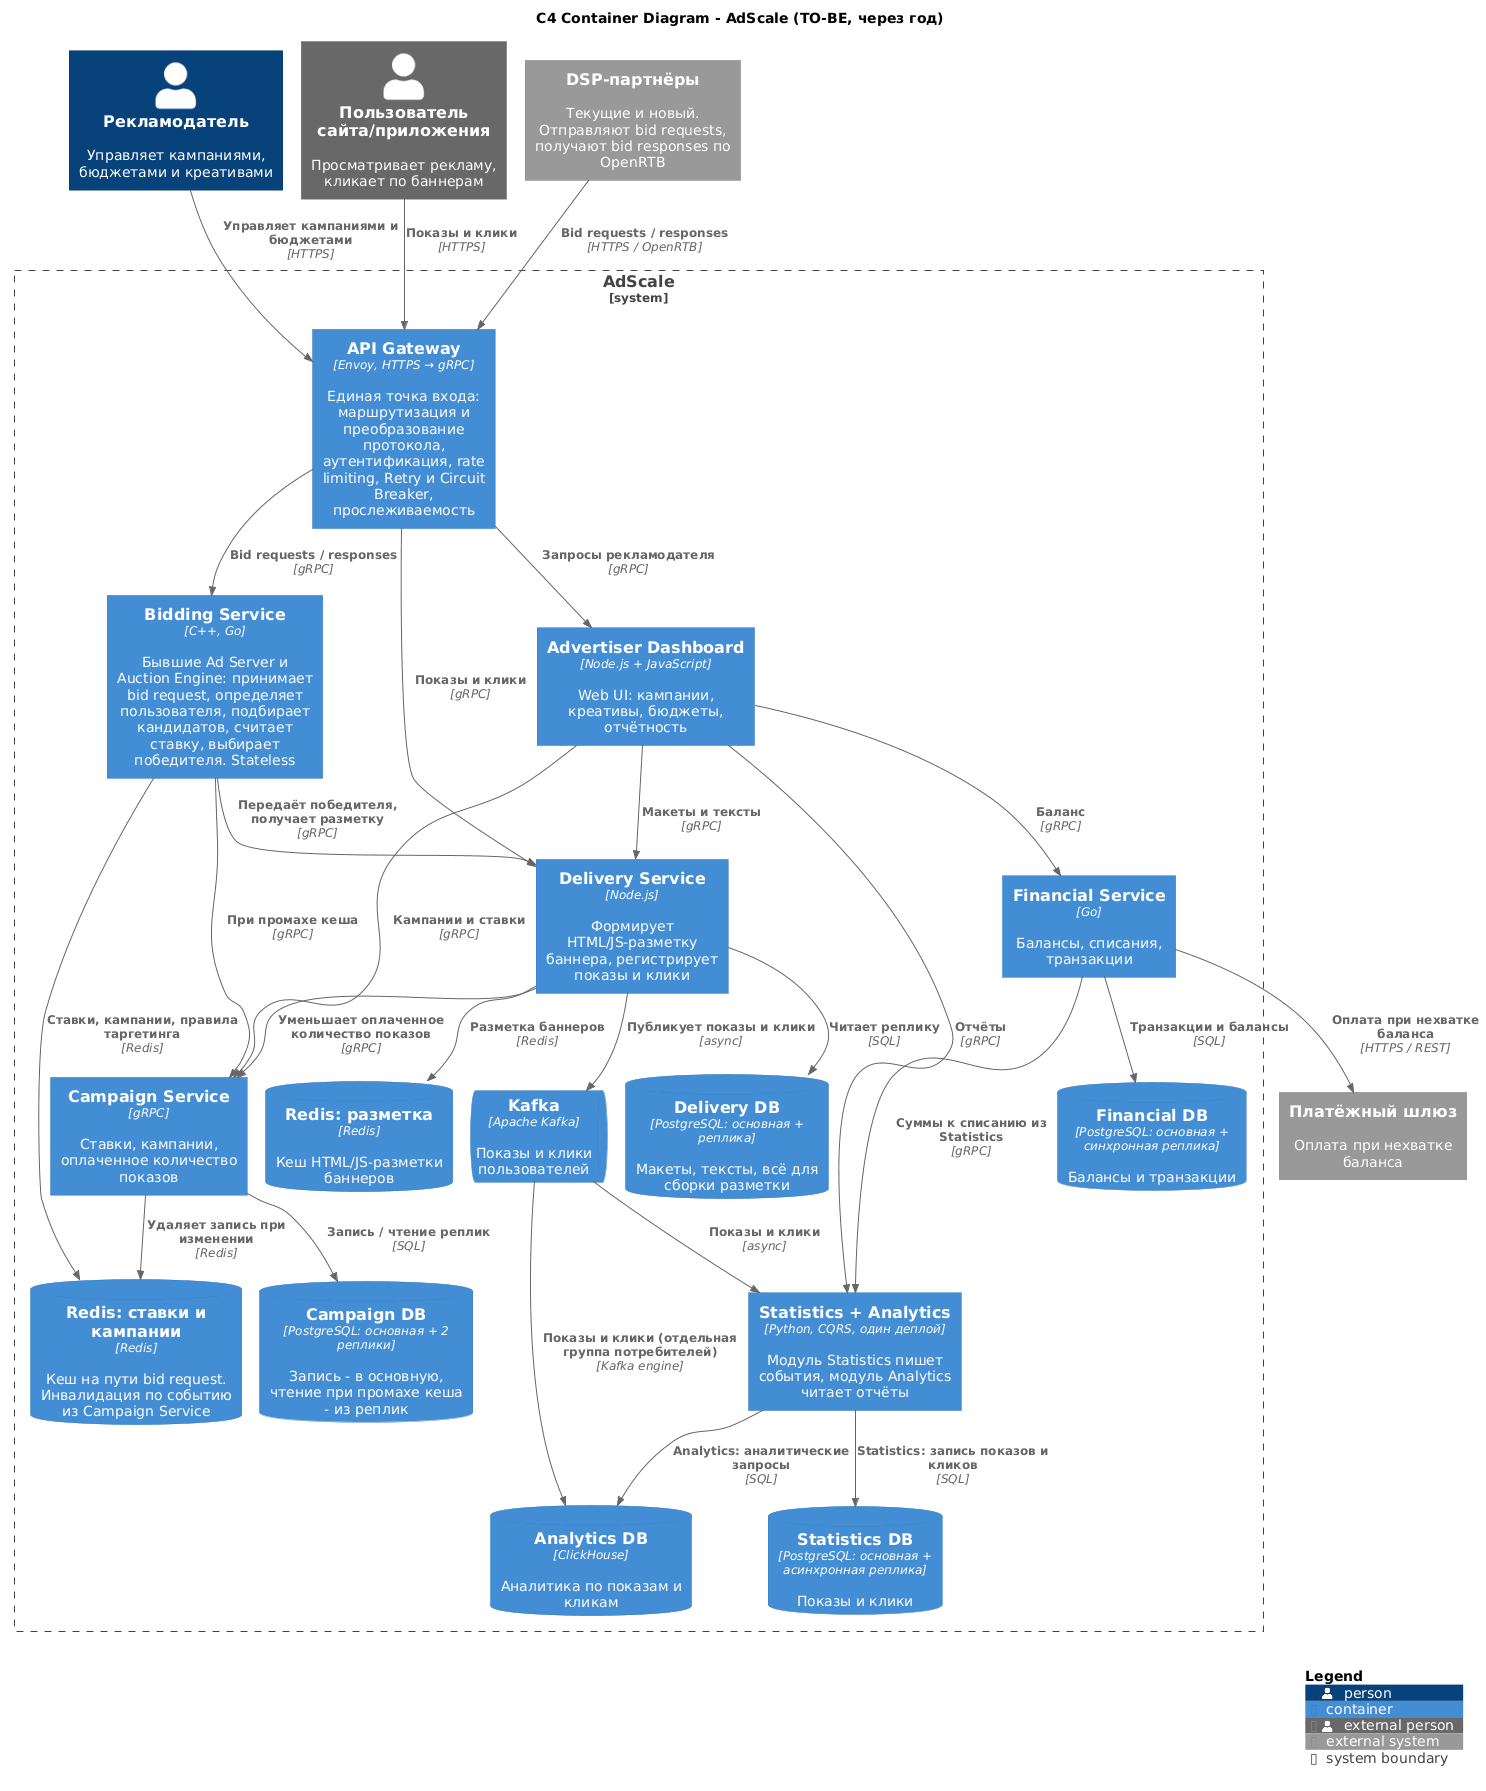

The diagram above was rendered by PlantUML. Its source (embedded in the PNG):
@startuml
' Локальная библиотека C4 - без обращения в интернет
!RELATIVE_INCLUDE = "."
!include ../../C4PlantUML/C4_Container.puml

title C4 Container Diagram - AdScale (TO-BE, через год)

' ====================== Акторы и внешние системы ======================
Person(advertiser, "Рекламодатель", "Управляет кампаниями, бюджетами и креативами")
Person_Ext(endUser, "Пользователь сайта/приложения", "Просматривает рекламу, кликает по баннерам")
System_Ext(dspPartner, "DSP-партнёры", "Текущие и новый. Отправляют bid requests, получают bid responses по OpenRTB")
System_Ext(paymentGateway, "Платёжный шлюз", "Оплата при нехватке баланса")

System_Boundary(adscale, "AdScale") {

    Container(apiGateway, "API Gateway", "Envoy, HTTPS → gRPC", "Единая точка входа: маршрутизация и преобразование протокола, аутентификация, rate limiting, Retry и Circuit Breaker, прослеживаемость")

    ' ---------- Путь bid request ----------
    Container(bidding, "Bidding Service", "C++, Go", "Бывшие Ad Server и Auction Engine: принимает bid request, определяет пользователя, подбирает кандидатов, считает ставку, выбирает победителя. Stateless")
    Container(deliveryService, "Delivery Service", "Node.js", "Формирует HTML/JS-разметку баннера, регистрирует показы и клики")

    ContainerDb(redisCampaign, "Redis: ставки и кампании", "Redis", "Кеш на пути bid request. Инвалидация по событию из Campaign Service")
    ContainerDb(redisMarkup, "Redis: разметка", "Redis", "Кеш HTML/JS-разметки баннеров")

    ' ---------- Кампании ----------
    Container(campaignService, "Campaign Service", "gRPC", "Ставки, кампании, оплаченное количество показов")
    ContainerDb(campaignDb, "Campaign DB", "PostgreSQL: основная + 2 реплики", "Запись - в основную, чтение при промахе кеша - из реплик")

    ContainerDb(deliveryDb, "Delivery DB", "PostgreSQL: основная + реплика", "Макеты, тексты, всё для сборки разметки")

    ' ---------- События и аналитика ----------
    ContainerQueue(kafka, "Kafka", "Apache Kafka", "Показы и клики пользователей")
    Container(statsAnalytics, "Statistics + Analytics", "Python, CQRS, один деплой", "Модуль Statistics пишет события, модуль Analytics читает отчёты")
    ContainerDb(statsDb, "Statistics DB", "PostgreSQL: основная + асинхронная реплика", "Показы и клики")
    ContainerDb(analyticsDb, "Analytics DB", "ClickHouse", "Аналитика по показам и кликам")

    ' ---------- Финансы и кабинет ----------
    Container(financialService, "Financial Service", "Go", "Балансы, списания, транзакции")
    ContainerDb(financialDb, "Financial DB", "PostgreSQL: основная + синхронная реплика", "Балансы и транзакции")

    Container(adCabinet, "Advertiser Dashboard", "Node.js + JavaScript", "Web UI: кампании, креативы, бюджеты, отчётность")
}

' ====================== Внешние связи ======================
Rel(dspPartner, apiGateway, "Bid requests / responses", "HTTPS / OpenRTB")
Rel(endUser, apiGateway, "Показы и клики", "HTTPS")
Rel(advertiser, apiGateway, "Управляет кампаниями и бюджетами", "HTTPS")

Rel(apiGateway, bidding, "Bid requests / responses", "gRPC")
Rel(apiGateway, deliveryService, "Показы и клики", "gRPC")
Rel(apiGateway, adCabinet, "Запросы рекламодателя", "gRPC")

' ====================== Путь bid request ======================
Rel(bidding, deliveryService, "Передаёт победителя, получает разметку", "gRPC")

Rel(bidding, redisCampaign, "Ставки, кампании, правила таргетинга", "Redis")
Rel(bidding, campaignService, "При промахе кеша", "gRPC")

Rel(deliveryService, redisMarkup, "Разметка баннеров", "Redis")
Rel(deliveryService, deliveryDb, "Читает реплику", "SQL")
Rel(deliveryService, campaignService, "Уменьшает оплаченное количество показов", "gRPC")
Rel(deliveryService, kafka, "Публикует показы и клики", "async")

' ====================== Кампании ======================
Rel(campaignService, campaignDb, "Запись / чтение реплик", "SQL")
Rel(campaignService, redisCampaign, "Удаляет запись при изменении", "Redis")

' ====================== События и аналитика ======================
Rel(kafka, statsAnalytics, "Показы и клики", "async")
Rel(statsAnalytics, statsDb, "Statistics: запись показов и кликов", "SQL")
Rel(statsAnalytics, analyticsDb, "Analytics: аналитические запросы", "SQL")
Rel(kafka, analyticsDb, "Показы и клики (отдельная группа потребителей)", "Kafka engine")

' ====================== Кабинет ======================
Rel(adCabinet, campaignService, "Кампании и ставки", "gRPC")
Rel(adCabinet, deliveryService, "Макеты и тексты", "gRPC")
Rel(adCabinet, financialService, "Баланс", "gRPC")
Rel(adCabinet, statsAnalytics, "Отчёты", "gRPC")

' ====================== Финансы ======================
Rel(financialService, statsAnalytics, "Суммы к списанию из Statistics", "gRPC")
Rel(financialService, financialDb, "Транзакции и балансы", "SQL")
Rel(financialService, paymentGateway, "Оплата при нехватке баланса", "HTTPS / REST")

SHOW_LEGEND()
@enduml